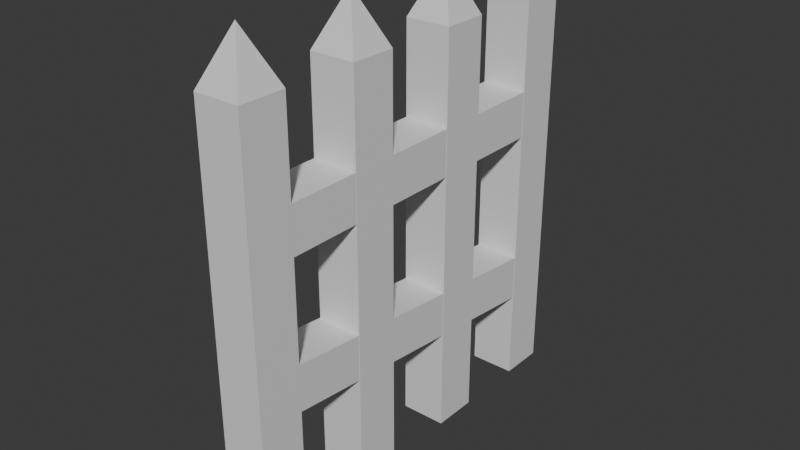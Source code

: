 # Source: fence.blend  (saved by Blender 4.0.36; exported with 4.5.12 LTS)
import bpy
from mathutils import Matrix  # noqa: F401  (used for matrix-valued properties, if any)

bpy.ops.wm.read_factory_settings(use_empty=True)
scene = bpy.context.scene
scene.name = 'Scene'

# ---- collections
col_collection = bpy.data.collections.new('Collection'); scene.collection.children.link(col_collection)

# ---- materials (node trees are filled in below, after node groups)
mat_material = bpy.data.materials.new('Material')
mat_material.alpha_threshold = 0.0
mat_material.use_transparent_shadow = False
mat_material.roughness = 0.5
mat_material.line_color = (0.0, 0.0, 0.0, 1.0)

# ---- material node trees
mat_material.use_nodes = True; mat_material.node_tree.nodes.clear()
_N = mat_material.node_tree.nodes; _L = mat_material.node_tree.links
n0 = _N.new('ShaderNodeOutputMaterial'); n0.name = 'Material Output'; n0.location = (300, 300)
n1 = _N.new('ShaderNodeBsdfPrincipled'); n1.name = 'Principled BSDF'; n1.location = (10, 300)
n1.inputs[3].default_value = 1.45
_L.new(n1.outputs[0], n0.inputs[0])
n0.is_active_output = True

# ---- world
world_world = bpy.data.worlds.new('World'); scene.world = world_world
world_world.use_nodes = True; world_world.node_tree.nodes.clear()
_N = world_world.node_tree.nodes; _L = world_world.node_tree.links
n0 = _N.new('ShaderNodeOutputWorld'); n0.name = 'World Output'; n0.location = (300, 300)
n1 = _N.new('ShaderNodeBackground'); n1.name = 'Background'; n1.location = (10, 300)
n1.inputs[0].default_value = (0.05088, 0.05088, 0.05088, 1.0)
_L.new(n1.outputs[0], n0.inputs[0])
n0.is_active_output = True
world_world.color = (0.05088, 0.05088, 0.05088)
world_world.use_sun_shadow = False
world_world.sun_shadow_jitter_overblur = 0.0

# ---- meshes
me_cube_003 = bpy.data.meshes.new('Cube.003')
me_cube_003.from_pydata([(1.0, 1.0, 1.0), (1.0, 1.0, -1.0), (1.0, -1.0, 1.0), (1.0, -1.0, -1.0), (-1.0, 1.0, 1.0), (-1.0, 1.0, -1.0), (-1.0, -1.0, 1.0), (-1.0, -1.0, -1.0), (0.0, 0.0, 1.251), (1.0, 16.52, 1.0), (1.0, 16.52, -1.0), (1.0, 14.52, 1.0), (1.0, 14.52, -1.0), (-1.0, 16.52, 1.0), (-1.0, 16.52, -1.0), (-1.0, 14.52, 1.0), (-1.0, 14.52, -1.0), (0.0, 15.52, 1.251), (1.0, 11.35, 1.0), (1.0, 11.35, -1.0), (1.0, 9.347, 1.0), (1.0, 9.347, -1.0), (-1.0, 11.35, 1.0), (-1.0, 11.35, -1.0), (-1.0, 9.347, 1.0), (-1.0, 9.347, -1.0), (0.0, 10.35, 1.251), (1.0, 6.174, 1.0), (1.0, 6.174, -1.0), (1.0, 4.174, 1.0), (1.0, 4.174, -1.0), (-1.0, 6.174, 1.0), (-1.0, 6.174, -1.0), (-1.0, 4.174, 1.0), (-1.0, 4.174, -1.0), (0.0, 5.174, 1.251), (-0.9928, -0.7528, -0.3738), (-0.9928, -0.5491, -0.1489), (-0.9928, 16.16, -0.5679), (-0.9928, 16.36, -0.343), (0.9928, -0.7528, -0.3738), (0.9928, -0.5491, -0.1489), (0.9928, 16.16, -0.5679), (0.9928, 16.36, -0.343), (-0.9928, -0.6925, 0.3224), (-0.9928, -0.6971, 0.5484), (-0.9928, 16.31, 0.3268), (-0.9928, 16.3, 0.5528), (0.9928, -0.6925, 0.3224), (0.9928, -0.6971, 0.5484), (0.9928, 16.31, 0.3268), (0.9928, 16.3, 0.5528)], [], [(8, 4, 6), (3, 2, 6, 7), (7, 6, 4, 5), (5, 1, 3, 7), (1, 0, 2, 3), (5, 4, 0, 1), (8, 6, 2), (0, 4, 8), (0, 8, 2), (17, 13, 15), (12, 11, 15, 16), (16, 15, 13, 14), (14, 10, 12, 16), (10, 9, 11, 12), (14, 13, 9, 10), (17, 15, 11), (9, 13, 17), (9, 17, 11), (26, 22, 24), (21, 20, 24, 25), (25, 24, 22, 23), (23, 19, 21, 25), (19, 18, 20, 21), (23, 22, 18, 19), (26, 24, 20), (18, 22, 26), (18, 26, 20), (35, 31, 33), (30, 29, 33, 34), (34, 33, 31, 32), (32, 28, 30, 34), (28, 27, 29, 30), (32, 31, 27, 28), (35, 33, 29), (27, 31, 35), (27, 35, 29), (36, 37, 39, 38), (38, 39, 43, 42), (42, 43, 41, 40), (40, 41, 37, 36), (38, 42, 40, 36), (43, 39, 37, 41), (44, 45, 47, 46), (46, 47, 51, 50), (50, 51, 49, 48), (48, 49, 45, 44), (46, 50, 48, 44), (51, 47, 45, 49)])
_uv = me_cube_003.uv_layers.new(name='UVMap')
_uv.uv.foreach_set('vector', [0.75, 0.625, 0.875, 0.625, 0.75, 0.75, 0.375, 0.75, 0.625, 0.75, 0.625, 1.0, 0.375, 1.0, 0.375, 0.0, 0.625, 0.0, 0.625, 0.25, 0.375, 0.25, 0.125, 0.5, 0.375, 0.5, 0.375, 0.75, 0.125, 0.75, 0.375, 0.5, 0.625, 0.625, 0.625, 0.75, 0.375, 0.75, 0.375, 0.25, 0.625, 0.25, 0.625, 0.5, 0.375, 0.5, 0.75, 0.625, 0.75, 0.75, 0.625, 0.75, 0.75, 0.5, 0.875, 0.625, 0.75, 0.625, 0.625, 0.625, 0.75, 0.625, 0.625, 0.75, 0.75, 0.625, 0.875, 0.625, 0.75, 0.75, 0.375, 0.75, 0.625, 0.75, 0.625, 1.0, 0.375, 1.0, 0.375, 0.0, 0.625, 0.0, 0.625, 0.25, 0.375, 0.25, 0.125, 0.5, 0.375, 0.5, 0.375, 0.75, 0.125, 0.75, 0.375, 0.5, 0.625, 0.625, 0.625, 0.75, 0.375, 0.75, 0.375, 0.25, 0.625, 0.25, 0.625, 0.5, 0.375, 0.5, 0.75, 0.625, 0.75, 0.75, 0.625, 0.75, 0.75, 0.5, 0.875, 0.625, 0.75, 0.625, 0.625, 0.625, 0.75, 0.625, 0.625, 0.75, 0.75, 0.625, 0.875, 0.625, 0.75, 0.75, 0.375, 0.75, 0.625, 0.75, 0.625, 1.0, 0.375, 1.0, 0.375, 0.0, 0.625, 0.0, 0.625, 0.25, 0.375, 0.25, 0.125, 0.5, 0.375, 0.5, 0.375, 0.75, 0.125, 0.75, 0.375, 0.5, 0.625, 0.625, 0.625, 0.75, 0.375, 0.75, 0.375, 0.25, 0.625, 0.25, 0.625, 0.5, 0.375, 0.5, 0.75, 0.625, 0.75, 0.75, 0.625, 0.75, 0.75, 0.5, 0.875, 0.625, 0.75, 0.625, 0.625, 0.625, 0.75, 0.625, 0.625, 0.75, 0.75, 0.625, 0.875, 0.625, 0.75, 0.75, 0.375, 0.75, 0.625, 0.75, 0.625, 1.0, 0.375, 1.0, 0.375, 0.0, 0.625, 0.0, 0.625, 0.25, 0.375, 0.25, 0.125, 0.5, 0.375, 0.5, 0.375, 0.75, 0.125, 0.75, 0.375, 0.5, 0.625, 0.625, 0.625, 0.75, 0.375, 0.75, 0.375, 0.25, 0.625, 0.25, 0.625, 0.5, 0.375, 0.5, 0.75, 0.625, 0.75, 0.75, 0.625, 0.75, 0.75, 0.5, 0.875, 0.625, 0.75, 0.625, 0.625, 0.625, 0.75, 0.625, 0.625, 0.75, 0.375, 0.0, 0.625, 0.0, 0.625, 0.25, 0.375, 0.25, 0.375, 0.25, 0.625, 0.25, 0.625, 0.5, 0.375, 0.5, 0.375, 0.5, 0.625, 0.5, 0.625, 0.75, 0.375, 0.75, 0.375, 0.75, 0.625, 0.75, 0.625, 1.0, 0.375, 1.0, 0.125, 0.5, 0.375, 0.5, 0.375, 0.75, 0.125, 0.75, 0.625, 0.5, 0.875, 0.5, 0.875, 0.75, 0.625, 0.75, 0.375, 0.0, 0.625, 0.0, 0.625, 0.25, 0.375, 0.25, 0.375, 0.25, 0.625, 0.25, 0.625, 0.5, 0.375, 0.5, 0.375, 0.5, 0.625, 0.5, 0.625, 0.75, 0.375, 0.75, 0.375, 0.75, 0.625, 0.75, 0.625, 1.0, 0.375, 1.0, 0.125, 0.5, 0.375, 0.5, 0.375, 0.75, 0.125, 0.75, 0.625, 0.5, 0.875, 0.5, 0.875, 0.75, 0.625, 0.75])
me_cube_003.materials.append(mat_material)
me_cube_003.use_mirror_vertex_groups = False
me_cube_003.update()

# ---- objects
ob_cube_003 = bpy.data.objects.new('Cube.003', me_cube_003)

# ---- transforms, parenting, visibility, modifiers, constraints
ob_cube_003.location = (0.0, -6.0, 3.428)
ob_cube_003.scale = (0.3866, 0.3866, 3.434)
ob_cube_003.lock_rotations_4d = False
ob_cube_003.empty_display_type = 'ARROWS'
ob_cube_003.lineart.crease_threshold = 0.0

# ---- collection membership
col_collection.objects.link(ob_cube_003)

# ---- scene / render settings (as saved in the file)
scene.frame_start = 1; scene.frame_end = 250; scene.frame_set(1)
scene.render.engine = 'BLENDER_EEVEE_NEXT'
scene.cycles.sampling_pattern = 'TABULATED_SOBOL'
bpy.context.view_layer.update()

# ---- added for rendering (the .blend has no active camera and no usable light): camera, sun
cam_auto = bpy.data.cameras.new('AutoCamera')
cam_auto.lens = 50.0
cam_auto.sensor_width = 36.0
cam_auto.clip_end = 1000.0
ob_auto_camera = bpy.data.objects.new('AutoCamera', cam_auto)
scene.collection.objects.link(ob_auto_camera)
ob_auto_camera.location = (9.53493, -14.4419, 11.4862)
ob_auto_camera.rotation_euler = (1.09748, -7.21219e-08, 0.694738)
scene.camera = ob_auto_camera
light_auto_sun = bpy.data.lights.new('AutoSun', 'SUN')
light_auto_sun.energy = 3.0
light_auto_sun.angle = 0.0523599
ob_auto_sun = bpy.data.objects.new('AutoSun', light_auto_sun)
scene.collection.objects.link(ob_auto_sun)
ob_auto_sun.rotation_euler = (0.872665, 0.174533, 0.523599)
bpy.context.view_layer.update()
